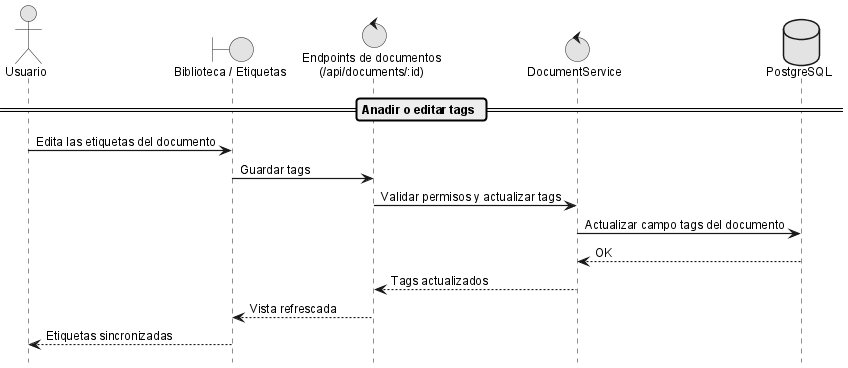

The diagram above was rendered by PlantUML. Its source (embedded in the PNG):
@startuml
!include _sequence-style.puml
actor Usuario as user
boundary "Biblioteca / Etiquetas" as ui
control "Endpoints de documentos\n(/api/documents/:id)" as docApi
control "DocumentService" as srv
database "PostgreSQL" as db

== Anadir o editar tags ==
user -> ui: Edita las etiquetas del documento
ui -> docApi: Guardar tags
docApi -> srv: Validar permisos y actualizar tags
srv -> db: Actualizar campo tags del documento
db --> srv: OK
srv --> docApi: Tags actualizados
docApi --> ui: Vista refrescada
ui --> user: Etiquetas sincronizadas

@enduml